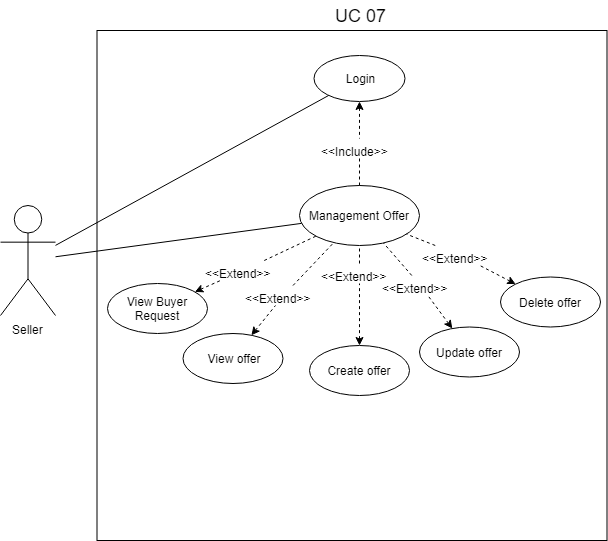

The diagram above was exported from draw.io. Its source (the exported page's mxGraphModel, read from the mxfile embedded in the PNG):
<mxGraphModel dx="854" dy="1556" grid="1" gridSize="10" guides="1" tooltips="1" connect="1" arrows="1" fold="1" page="1" pageScale="1" pageWidth="827" pageHeight="1169" math="0" shadow="0">
  <root>
    <mxCell id="0" />
    <mxCell id="1" parent="0" />
    <mxCell id="3LqE9Q4t7-JSJbDyIpKj-1" value="Seller" style="shape=umlActor;verticalLabelPosition=bottom;labelBackgroundColor=#ffffff;verticalAlign=top;html=1;outlineConnect=0;" parent="1" vertex="1">
      <mxGeometry x="130" y="200" width="55" height="110" as="geometry" />
    </mxCell>
    <mxCell id="3LqE9Q4t7-JSJbDyIpKj-2" value="" style="whiteSpace=wrap;html=1;aspect=fixed;" parent="1" vertex="1">
      <mxGeometry x="226.5" y="25" width="510" height="510" as="geometry" />
    </mxCell>
    <mxCell id="3LqE9Q4t7-JSJbDyIpKj-4" value="Create offer" style="ellipse;whiteSpace=wrap;html=1;" parent="1" vertex="1">
      <mxGeometry x="439" y="340" width="100" height="50" as="geometry" />
    </mxCell>
    <mxCell id="3LqE9Q4t7-JSJbDyIpKj-5" value="Management Offer" style="ellipse;whiteSpace=wrap;html=1;" parent="1" vertex="1">
      <mxGeometry x="429" y="180" width="120" height="60" as="geometry" />
    </mxCell>
    <mxCell id="3LqE9Q4t7-JSJbDyIpKj-8" value="&lt;span style=&quot;font-size: 18px&quot;&gt;UC 07&lt;/span&gt;" style="text;html=1;strokeColor=none;fillColor=none;align=center;verticalAlign=middle;whiteSpace=wrap;rounded=0;" parent="1" vertex="1">
      <mxGeometry x="392.5" y="-5" width="193" height="30" as="geometry" />
    </mxCell>
    <mxCell id="3LqE9Q4t7-JSJbDyIpKj-9" value="" style="endArrow=none;html=1;" parent="1" source="3LqE9Q4t7-JSJbDyIpKj-1" target="3LqE9Q4t7-JSJbDyIpKj-5" edge="1">
      <mxGeometry width="50" height="50" relative="1" as="geometry">
        <mxPoint x="130" y="270" as="sourcePoint" />
        <mxPoint x="393.5999999999999" y="228.94000000000005" as="targetPoint" />
      </mxGeometry>
    </mxCell>
    <mxCell id="3LqE9Q4t7-JSJbDyIpKj-14" value="Update offer" style="ellipse;whiteSpace=wrap;html=1;" parent="1" vertex="1">
      <mxGeometry x="549" y="321.5" width="100" height="50" as="geometry" />
    </mxCell>
    <mxCell id="AXceUcO7_XFzdQ5_PGzd-1" value="View Buyer Request" style="ellipse;whiteSpace=wrap;html=1;" parent="1" vertex="1">
      <mxGeometry x="237" y="278" width="100" height="50" as="geometry" />
    </mxCell>
    <mxCell id="AXceUcO7_XFzdQ5_PGzd-4" value="" style="endArrow=none;dashed=1;html=1;fontSize=16;startArrow=none;startFill=0;" parent="1" source="AXceUcO7_XFzdQ5_PGzd-5" target="3LqE9Q4t7-JSJbDyIpKj-5" edge="1">
      <mxGeometry width="50" height="50" relative="1" as="geometry">
        <mxPoint x="447.5" y="513.5" as="sourcePoint" />
        <mxPoint x="463.250760593176" y="373.2114174528797" as="targetPoint" />
      </mxGeometry>
    </mxCell>
    <mxCell id="AXceUcO7_XFzdQ5_PGzd-5" value="&lt;font style=&quot;font-size: 12px&quot;&gt;&amp;lt;&amp;lt;Extend&amp;gt;&amp;gt;&lt;/font&gt;" style="text;html=1;resizable=0;points=[];autosize=1;align=left;verticalAlign=top;spacingTop=-4;fontSize=16;" parent="1" vertex="1">
      <mxGeometry x="332.5" y="255" width="80" height="20" as="geometry" />
    </mxCell>
    <mxCell id="AXceUcO7_XFzdQ5_PGzd-6" value="" style="endArrow=none;dashed=1;html=1;fontSize=16;startArrow=classic;startFill=1;" parent="1" source="AXceUcO7_XFzdQ5_PGzd-1" target="AXceUcO7_XFzdQ5_PGzd-5" edge="1">
      <mxGeometry width="50" height="50" relative="1" as="geometry">
        <mxPoint x="386.9853934558346" y="461.8723388810745" as="sourcePoint" />
        <mxPoint x="497.5" y="463.5" as="targetPoint" />
      </mxGeometry>
    </mxCell>
    <mxCell id="AXceUcO7_XFzdQ5_PGzd-7" value="" style="endArrow=none;dashed=1;html=1;fontSize=16;startArrow=none;startFill=0;" parent="1" source="AXceUcO7_XFzdQ5_PGzd-8" target="3LqE9Q4t7-JSJbDyIpKj-5" edge="1">
      <mxGeometry width="50" height="50" relative="1" as="geometry">
        <mxPoint x="457.5" y="523.5" as="sourcePoint" />
        <mxPoint x="473.250760593176" y="383.2114174528797" as="targetPoint" />
      </mxGeometry>
    </mxCell>
    <mxCell id="AXceUcO7_XFzdQ5_PGzd-8" value="&lt;font style=&quot;font-size: 12px&quot;&gt;&amp;lt;&amp;lt;Extend&amp;gt;&amp;gt;&lt;/font&gt;" style="text;html=1;resizable=0;points=[];autosize=1;align=left;verticalAlign=top;spacingTop=-4;fontSize=16;" parent="1" vertex="1">
      <mxGeometry x="449" y="258" width="80" height="20" as="geometry" />
    </mxCell>
    <mxCell id="AXceUcO7_XFzdQ5_PGzd-9" value="" style="endArrow=none;dashed=1;html=1;fontSize=16;startArrow=classic;startFill=1;" parent="1" source="3LqE9Q4t7-JSJbDyIpKj-4" target="AXceUcO7_XFzdQ5_PGzd-8" edge="1">
      <mxGeometry width="50" height="50" relative="1" as="geometry">
        <mxPoint x="396.9853934558346" y="471.8723388810745" as="sourcePoint" />
        <mxPoint x="507.5" y="473.5" as="targetPoint" />
      </mxGeometry>
    </mxCell>
    <mxCell id="AXceUcO7_XFzdQ5_PGzd-10" value="" style="endArrow=none;dashed=1;html=1;fontSize=16;startArrow=none;startFill=0;" parent="1" source="AXceUcO7_XFzdQ5_PGzd-14" target="3LqE9Q4t7-JSJbDyIpKj-5" edge="1">
      <mxGeometry width="50" height="50" relative="1" as="geometry">
        <mxPoint x="467.5" y="533.5" as="sourcePoint" />
        <mxPoint x="483.250760593176" y="393.2114174528797" as="targetPoint" />
      </mxGeometry>
    </mxCell>
    <mxCell id="AXceUcO7_XFzdQ5_PGzd-15" value="" style="endArrow=none;dashed=1;html=1;fontSize=16;startArrow=classic;startFill=1;" parent="1" source="3LqE9Q4t7-JSJbDyIpKj-14" target="AXceUcO7_XFzdQ5_PGzd-14" edge="1">
      <mxGeometry width="50" height="50" relative="1" as="geometry">
        <mxPoint x="416.9853934558346" y="491.8723388810745" as="sourcePoint" />
        <mxPoint x="527.5" y="493.5" as="targetPoint" />
      </mxGeometry>
    </mxCell>
    <mxCell id="AXceUcO7_XFzdQ5_PGzd-14" value="&lt;font style=&quot;font-size: 12px&quot;&gt;&amp;lt;&amp;lt;Extend&amp;gt;&amp;gt;&lt;/font&gt;" style="text;html=1;resizable=0;points=[];autosize=1;align=left;verticalAlign=top;spacingTop=-4;fontSize=16;" parent="1" vertex="1">
      <mxGeometry x="510" y="270" width="80" height="20" as="geometry" />
    </mxCell>
    <mxCell id="AXceUcO7_XFzdQ5_PGzd-24" value="Login" style="ellipse;whiteSpace=wrap;html=1;" parent="1" vertex="1">
      <mxGeometry x="443.5" y="50" width="91" height="46" as="geometry" />
    </mxCell>
    <mxCell id="AXceUcO7_XFzdQ5_PGzd-25" value="" style="endArrow=none;dashed=1;html=1;fontSize=16;startArrow=none;startFill=0;" parent="1" source="AXceUcO7_XFzdQ5_PGzd-26" target="3LqE9Q4t7-JSJbDyIpKj-5" edge="1">
      <mxGeometry width="50" height="50" relative="1" as="geometry">
        <mxPoint x="497" y="243.5" as="sourcePoint" />
        <mxPoint x="496.16699576283327" y="180.00740466374918" as="targetPoint" />
      </mxGeometry>
    </mxCell>
    <mxCell id="AXceUcO7_XFzdQ5_PGzd-26" value="&lt;font style=&quot;font-size: 12px&quot;&gt;&amp;lt;&amp;lt;Include&amp;gt;&amp;gt;&lt;/font&gt;" style="text;html=1;resizable=0;points=[];autosize=1;align=left;verticalAlign=top;spacingTop=-4;fontSize=16;" parent="1" vertex="1">
      <mxGeometry x="449" y="133" width="80" height="20" as="geometry" />
    </mxCell>
    <mxCell id="AXceUcO7_XFzdQ5_PGzd-27" value="" style="endArrow=none;dashed=1;html=1;fontSize=16;startArrow=classic;startFill=1;" parent="1" source="AXceUcO7_XFzdQ5_PGzd-24" target="AXceUcO7_XFzdQ5_PGzd-26" edge="1">
      <mxGeometry width="50" height="50" relative="1" as="geometry">
        <mxPoint x="416.81628481113626" y="76.49471386327355" as="sourcePoint" />
        <mxPoint x="547" y="193.5" as="targetPoint" />
      </mxGeometry>
    </mxCell>
    <mxCell id="AXceUcO7_XFzdQ5_PGzd-28" value="" style="endArrow=none;html=1;" parent="1" source="3LqE9Q4t7-JSJbDyIpKj-1" target="AXceUcO7_XFzdQ5_PGzd-24" edge="1">
      <mxGeometry width="50" height="50" relative="1" as="geometry">
        <mxPoint x="286.5" y="170.40909090909088" as="sourcePoint" />
        <mxPoint x="531.294184730591" y="84.38300468576051" as="targetPoint" />
      </mxGeometry>
    </mxCell>
    <mxCell id="da3RG8ySxcradWf35I5d-1" value="Delete offer" style="ellipse;whiteSpace=wrap;html=1;" parent="1" vertex="1">
      <mxGeometry x="630" y="271.5" width="100" height="50" as="geometry" />
    </mxCell>
    <mxCell id="da3RG8ySxcradWf35I5d-2" value="" style="endArrow=none;dashed=1;html=1;fontSize=16;startArrow=classic;startFill=1;" parent="1" source="da3RG8ySxcradWf35I5d-1" target="da3RG8ySxcradWf35I5d-4" edge="1">
      <mxGeometry width="50" height="50" relative="1" as="geometry">
        <mxPoint x="406.9853934558346" y="481.8723388810745" as="sourcePoint" />
        <mxPoint x="517.5" y="483.5" as="targetPoint" />
      </mxGeometry>
    </mxCell>
    <mxCell id="da3RG8ySxcradWf35I5d-3" value="" style="endArrow=none;dashed=1;html=1;fontSize=16;startArrow=none;startFill=0;" parent="1" source="da3RG8ySxcradWf35I5d-4" target="3LqE9Q4t7-JSJbDyIpKj-5" edge="1">
      <mxGeometry width="50" height="50" relative="1" as="geometry">
        <mxPoint x="487.5" y="553.5" as="sourcePoint" />
        <mxPoint x="511.66103129426597" y="237.77803836071325" as="targetPoint" />
      </mxGeometry>
    </mxCell>
    <mxCell id="da3RG8ySxcradWf35I5d-4" value="&lt;font style=&quot;font-size: 12px&quot;&gt;&amp;lt;&amp;lt;Extend&amp;gt;&amp;gt;&lt;/font&gt;" style="text;html=1;resizable=0;points=[];autosize=1;align=left;verticalAlign=top;spacingTop=-4;fontSize=16;" parent="1" vertex="1">
      <mxGeometry x="550" y="240" width="80" height="20" as="geometry" />
    </mxCell>
    <mxCell id="da3RG8ySxcradWf35I5d-5" value="View offer" style="ellipse;whiteSpace=wrap;html=1;" parent="1" vertex="1">
      <mxGeometry x="312.5" y="328" width="100" height="50" as="geometry" />
    </mxCell>
    <mxCell id="da3RG8ySxcradWf35I5d-6" value="" style="endArrow=none;dashed=1;html=1;fontSize=16;startArrow=classic;startFill=1;" parent="1" source="da3RG8ySxcradWf35I5d-5" target="da3RG8ySxcradWf35I5d-8" edge="1">
      <mxGeometry width="50" height="50" relative="1" as="geometry">
        <mxPoint x="182.48539345583458" y="503.8723388810745" as="sourcePoint" />
        <mxPoint x="293" y="505.5" as="targetPoint" />
      </mxGeometry>
    </mxCell>
    <mxCell id="da3RG8ySxcradWf35I5d-7" value="" style="endArrow=none;dashed=1;html=1;fontSize=16;startArrow=none;startFill=0;" parent="1" source="da3RG8ySxcradWf35I5d-8" target="3LqE9Q4t7-JSJbDyIpKj-5" edge="1">
      <mxGeometry width="50" height="50" relative="1" as="geometry">
        <mxPoint x="263" y="575.5" as="sourcePoint" />
        <mxPoint x="287.16103129426597" y="259.77803836071325" as="targetPoint" />
      </mxGeometry>
    </mxCell>
    <mxCell id="da3RG8ySxcradWf35I5d-8" value="&lt;font style=&quot;font-size: 12px&quot;&gt;&amp;lt;&amp;lt;Extend&amp;gt;&amp;gt;&lt;/font&gt;" style="text;html=1;resizable=0;points=[];autosize=1;align=left;verticalAlign=top;spacingTop=-4;fontSize=16;" parent="1" vertex="1">
      <mxGeometry x="373" y="280" width="80" height="20" as="geometry" />
    </mxCell>
  </root>
</mxGraphModel>